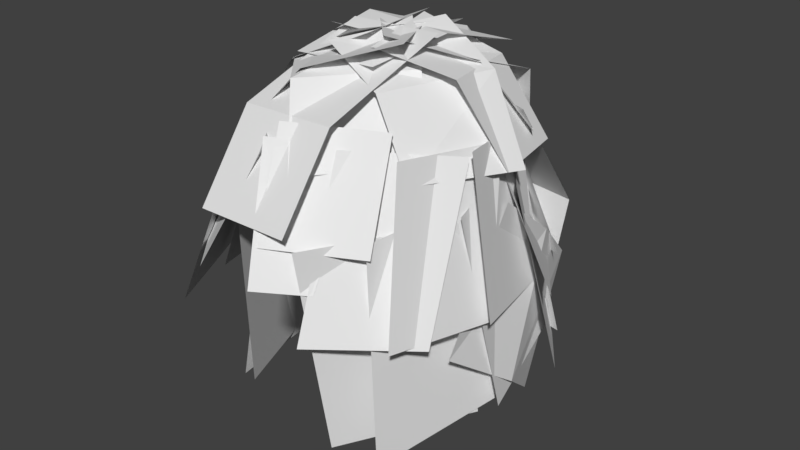 # Source: hair_01.blend  (saved by Blender 2.79.0; exported with 4.5.12 LTS)
import bpy
from mathutils import Matrix  # noqa: F401  (used for matrix-valued properties, if any)

bpy.ops.wm.read_factory_settings(use_empty=True)
scene = bpy.context.scene
scene.name = 'Scene'

# ---- collections
col_collection_1 = bpy.data.collections.new('Collection 1'); scene.collection.children.link(col_collection_1)

# ---- world
world_world = bpy.data.worlds.new('World'); scene.world = world_world
world_world.color = (0.05088, 0.05088, 0.05088)
world_world.use_sun_shadow = False
world_world.sun_shadow_jitter_overblur = 0.0
world_world.cycles.sampling_method = 'MANUAL'

# ---- meshes
me_plane = bpy.data.meshes.new('Plane')
me_plane.from_pydata([(0.3277, -0.3573, 0.09691), (0.2073, -0.2487, 0.0975), (0.243, -0.4512, -0.1291), (0.1691, -0.3656, -0.1286), (0.4579, -0.2767, 0.0915), (0.3264, -0.3649, 0.1053), (0.4582, -0.3977, -0.1323), (0.3774, -0.4672, -0.1214), (0.5786, -0.1411, 0.06331), (0.4333, -0.3069, 0.09087), (0.6028, -0.2745, -0.2409), (0.4575, -0.4402, -0.2133), (0.5693, -0.03738, 0.05635), (0.5263, -0.2661, 0.08224), (0.6178, -0.118, -0.2514), (0.5747, -0.3467, -0.2255), (0.5278, 0.08448, 0.04817), (0.5826, -0.1409, 0.07384), (0.5802, 0.08168, -0.2648), (0.635, -0.1437, -0.2391), (0.4086, 0.1498, 0.04378), (0.5353, -0.03345, 0.06663), (0.5266, 0.2066, -0.2732), (0.6533, 0.02332, -0.2503), (0.3131, 0.1539, 0.04351), (0.5041, 0.07176, 0.05957), (0.3746, 0.2678, -0.2773), (0.5656, 0.1857, -0.2612), (0.1739, 0.04798, 0.05062), (0.3562, 0.155, 0.05398), (0.1217, 0.1666, -0.2705), (0.304, 0.2736, -0.2671), (0.1323, -0.04264, 0.05594), (0.245, 0.1545, 0.05325), (0.08791, 0.02628, -0.2618), (0.2006, 0.2235, -0.2645), (0.1495, -0.1376, 0.06232), (0.175, 0.09672, 0.05713), (0.07754, -0.1356, -0.251), (0.103, 0.09878, -0.2561), (0.19, -0.2288, 0.06843), (0.1348, -0.001318, 0.06371), (0.1172, -0.2911, -0.2405), (0.06199, -0.06362, -0.2453), (0.2304, -0.3325, 0.07539), (0.1288, -0.1275, 0.07218), (0.1682, -0.4329, -0.231), (0.06662, -0.2279, -0.2342), (0.227, -0.4224, -0.03467), (0.4308, -0.4351, -0.0234), (0.2353, -0.03749, 0.2129), (0.4391, -0.05015, 0.2241), (0.2311, -0.3096, 0.1237), (0.435, -0.3222, 0.1349), (0.3899, -0.3759, 0.05358), (0.5271, -0.2007, 0.05223), (0.189, -0.1498, 0.1548), (0.3262, 0.01671, 0.2196), (0.3124, -0.2843, 0.1787), (0.4495, -0.1091, 0.1774), (0.116, -0.1347, 0.03739), (0.2216, -0.3348, 0.06124), (0.3388, 0.04882, 0.2071), (0.4444, -0.1513, 0.2309), (0.2031, -0.05796, 0.1636), (0.3087, -0.2581, 0.1874), (0.2074, -0.1612, 0.1719), (0.4068, -0.1862, 0.1923), (0.2572, 0.1779, 0.1254), (0.4566, 0.1501, 0.1673), (0.2276, 0.01251, 0.2138), (0.4271, -0.009523, 0.2118), (0.2358, -0.1046, 0.2194), (0.4864, -0.001877, 0.1748), (0.1426, 0.2189, -0.0879), (0.4295, 0.2679, -0.08167), (0.1826, 0.1226, 0.1177), (0.4695, 0.1951, 0.1024), (0.3065, -0.1352, 0.2244), (0.3961, 0.07661, 0.2132), (0.09074, -0.03367, -0.002561), (0.1803, 0.1782, -0.01381), (0.1791, -0.06522, 0.1549), (0.2687, 0.1466, 0.1436), (0.347, -0.1345, 0.2244), (0.3035, 0.0957, 0.2119), (0.1107, -0.2137, 0.009517), (0.06725, 0.01659, -0.002968), (0.2057, -0.1719, 0.1621), (0.1622, 0.05832, 0.1496), (0.56, 0.07767, 0.03307), (0.4102, 0.2384, 0.0327), (0.3856, -0.1328, 0.2292), (0.2357, 0.02793, 0.2057), (0.4915, 0.002777, 0.1694), (0.3416, 0.1635, 0.169), (0.3721, 0.05531, 0.2216), (0.2982, -0.1762, 0.2142), (0.6094, -0.01807, 0.006319), (0.5355, -0.2496, 0.03416), (0.513, 0.01555, 0.1594), (0.4391, -0.216, 0.1622), (0.3334, 0.04174, 0.2225), (0.3854, -0.165, 0.2175), (0.5469, 0.1485, -0.004858), (0.5989, -0.05826, 0.01198), (0.4618, 0.1096, 0.1531), (0.5138, -0.09717, 0.1699), (0.3131, 0.2297, -0.1409), (0.5041, 0.1524, -0.1105), (0.3746, 0.2816, -0.4785), (0.5656, 0.2043, -0.4481), (0.1739, 0.1275, -0.1151), (0.3562, 0.2327, -0.1307), (0.1217, 0.184, -0.4539), (0.304, 0.2891, -0.4695), (0.1983, 0.06715, 0.1603), (0.5477, 0.05803, 0.08031), (0.1032, 0.254, -0.5048), (0.4526, 0.2973, -0.5779), (0.1658, 0.246, -0.1253), (0.5152, 0.298, -0.1972), (0.06021, -0.04755, -0.2528), (0.1885, 0.08251, -0.121), (0.1051, 0.1719, -0.5175), (0.2334, 0.302, -0.3857), (0.04898, 0.08928, -0.3605), (0.1773, 0.2193, -0.2287), (0.5878, -0.03596, -0.056), (0.6018, -0.2166, -0.29), (0.5043, 0.3036, -0.3213), (0.5455, 0.123, -0.5553), (0.5618, 0.1411, -0.1866), (0.6179, -0.03953, -0.4206), (0.5753, -0.164, -0.05067), (0.4395, -0.4235, -0.04735), (0.583, -0.09631, -0.4746), (0.4473, -0.3558, -0.4713), (0.5602, -0.03059, -0.03647), (0.5139, -0.3301, -0.0463), (0.5972, -0.05139, -0.4569), (0.5509, -0.3509, -0.4668), (0.5031, 0.1247, -0.01581), (0.582, -0.1661, -0.03793), (0.5428, 0.2045, -0.427), (0.6217, -0.08642, -0.4492), (0.4281, 0.2066, -0.0002144), (0.5977, -0.02689, -0.0264), (0.4366, 0.3704, -0.4635), (0.6061, 0.137, -0.4897), (0.1405, -0.09995, -0.001203), (0.1828, 0.2011, -0.0007564), (0.1058, -0.08449, -0.5018), (0.1481, 0.2165, -0.5013), (0.1864, -0.2186, 0.01598), (0.1266, 0.0761, -0.002532), (0.1471, -0.286, -0.4796), (0.08728, 0.008707, -0.4981), (0.2316, -0.3535, 0.03418), (0.112, -0.08614, 0.006267), (0.2034, -0.3127, -0.4557), (0.08389, -0.04535, -0.4836), (0.5276, -0.3347, -0.06892), (0.3715, -0.4353, -0.05683), (0.4951, -0.2392, 0.1151), (0.339, -0.3398, 0.1272)], [], [(0, 3, 2), (5, 6, 4), (9, 10, 8), (12, 15, 14), (16, 19, 18), (20, 23, 22), (24, 27, 26), (28, 31, 30), (33, 34, 32), (36, 39, 38), (40, 43, 42), (44, 47, 46), (52, 51, 50), (49, 52, 48), (58, 57, 56), (55, 58, 54), (64, 63, 62), (61, 64, 60), (70, 69, 68), (67, 70, 66), (76, 75, 74), (73, 76, 72), (82, 81, 80), (79, 82, 78), (88, 87, 86), (85, 88, 84), (94, 93, 92), (91, 94, 90), (100, 99, 98), (97, 100, 96), (106, 105, 104), (103, 106, 102), (108, 111, 110), (113, 114, 112), (121, 118, 120), (117, 120, 116), (126, 125, 124), (122, 127, 126), (133, 130, 132), (129, 132, 128), (0, 1, 3), (5, 7, 6), (9, 11, 10), (12, 13, 15), (16, 17, 19), (20, 21, 23), (24, 25, 27), (28, 29, 31), (33, 35, 34), (36, 37, 39), (40, 41, 43), (44, 45, 47), (52, 53, 51), (49, 53, 52), (58, 59, 57), (55, 59, 58), (64, 65, 63), (61, 65, 64), (70, 71, 69), (67, 71, 70), (76, 77, 75), (73, 77, 76), (82, 83, 81), (79, 83, 82), (88, 89, 87), (85, 89, 88), (94, 95, 93), (91, 95, 94), (100, 101, 99), (97, 101, 100), (106, 107, 105), (103, 107, 106), (108, 109, 111), (113, 115, 114), (121, 119, 118), (117, 121, 120), (126, 127, 125), (122, 123, 127), (133, 131, 130), (129, 133, 132), (135, 136, 134), (138, 141, 140), (142, 145, 144), (146, 149, 148), (150, 153, 152), (154, 157, 156), (158, 161, 160), (135, 137, 136), (138, 139, 141), (142, 143, 145), (146, 147, 149), (150, 151, 153), (154, 155, 157), (158, 159, 161), (164, 163, 162), (164, 165, 163)])
_uv = me_plane.uv_layers.new(name='UVMap')
_uv.uv.foreach_set('vector', [0.009401, 0.001798, 0.09945, 0.1381, 0.009401, 0.1381, 0.09945, 0.001798, 0.009401, 0.1381, 0.009401, 0.001798, 0.09945, 0.001798, 0.009401, 0.1381, 0.009401, 0.001798, 0.009401, 0.001798, 0.09945, 0.1381, 0.009401, 0.1381, 0.009401, 0.001798, 0.09945, 0.1381, 0.009401, 0.1381, 0.009401, 0.001798, 0.09945, 0.1381, 0.009401, 0.1381, 0.009401, 0.001798, 0.09945, 0.1381, 0.009401, 0.1381, 0.009401, 0.001798, 0.09945, 0.1381, 0.009401, 0.1381, 0.09945, 0.001798, 0.009401, 0.1381, 0.009401, 0.001798, 0.009401, 0.001798, 0.09945, 0.1381, 0.009401, 0.1381, 0.009401, 0.001798, 0.09945, 0.1381, 0.009401, 0.1381, 0.009401, 0.001798, 0.09945, 0.1381, 0.009401, 0.1381, 0.009401, 0.06994, 0.09945, 0.1381, 0.009401, 0.1381, 0.09945, 0.001798, 0.009401, 0.06994, 0.009401, 0.001798, 0.009401, 0.06994, 0.09945, 0.1381, 0.009401, 0.1381, 0.09945, 0.001798, 0.009401, 0.06994, 0.009401, 0.001798, 0.009401, 0.06994, 0.09945, 0.1381, 0.009401, 0.1381, 0.09945, 0.001798, 0.009401, 0.06994, 0.009401, 0.001798, 0.009401, 0.06994, 0.09945, 0.1381, 0.009401, 0.1381, 0.09945, 0.001798, 0.009401, 0.06994, 0.009401, 0.001798, 0.009401, 0.06994, 0.09945, 0.1381, 0.009401, 0.1381, 0.09945, 0.001798, 0.009401, 0.06994, 0.009401, 0.001798, 0.009401, 0.06994, 0.09945, 0.1381, 0.009401, 0.1381, 0.09945, 0.001798, 0.009401, 0.06994, 0.009401, 0.001798, 0.009401, 0.06994, 0.09945, 0.1381, 0.009401, 0.1381, 0.09945, 0.001798, 0.009401, 0.06994, 0.009401, 0.001798, 0.009401, 0.06994, 0.09945, 0.1381, 0.009401, 0.1381, 0.09945, 0.001798, 0.009401, 0.06994, 0.009401, 0.001798, 0.009401, 0.06994, 0.09945, 0.1381, 0.009401, 0.1381, 0.09945, 0.001798, 0.009401, 0.06994, 0.009401, 0.001798, 0.009401, 0.06994, 0.09945, 0.1381, 0.009401, 0.1381, 0.09945, 0.001798, 0.009401, 0.06994, 0.009401, 0.001798, 0.009401, 0.001798, 0.09945, 0.1381, 0.009401, 0.1381, 0.09945, 0.001798, 0.009401, 0.1381, 0.009401, 0.001798, 0.09945, 0.06994, 0.009401, 0.1381, 0.009401, 0.06994, 0.09945, 0.001798, 0.009401, 0.06994, 0.009401, 0.001798, 0.009401, 0.06994, 0.09945, 0.1381, 0.009401, 0.1381, 0.009401, 0.001798, 0.09945, 0.06994, 0.009401, 0.06994, 0.09945, 0.06994, 0.009401, 0.1381, 0.009401, 0.06994, 0.09945, 0.001798, 0.009401, 0.06994, 0.009401, 0.001798, 0.009401, 0.001798, 0.09945, 0.001798, 0.09945, 0.1381, 0.09945, 0.001798, 0.09945, 0.1381, 0.009401, 0.1381, 0.09945, 0.001798, 0.09945, 0.1381, 0.009401, 0.1381, 0.009401, 0.001798, 0.09945, 0.001798, 0.09945, 0.1381, 0.009401, 0.001798, 0.09945, 0.001798, 0.09945, 0.1381, 0.009401, 0.001798, 0.09945, 0.001798, 0.09945, 0.1381, 0.009401, 0.001798, 0.09945, 0.001798, 0.09945, 0.1381, 0.009401, 0.001798, 0.09945, 0.001798, 0.09945, 0.1381, 0.09945, 0.001798, 0.09945, 0.1381, 0.009401, 0.1381, 0.009401, 0.001798, 0.09945, 0.001798, 0.09945, 0.1381, 0.009401, 0.001798, 0.09945, 0.001798, 0.09945, 0.1381, 0.009401, 0.001798, 0.09945, 0.001798, 0.09945, 0.1381, 0.009401, 0.06994, 0.09945, 0.06994, 0.09945, 0.1381, 0.09945, 0.001798, 0.09945, 0.06994, 0.009401, 0.06994, 0.009401, 0.06994, 0.09945, 0.06994, 0.09945, 0.1381, 0.09945, 0.001798, 0.09945, 0.06994, 0.009401, 0.06994, 0.009401, 0.06994, 0.09945, 0.06994, 0.09945, 0.1381, 0.09945, 0.001798, 0.09945, 0.06994, 0.009401, 0.06994, 0.009401, 0.06994, 0.09945, 0.06994, 0.09945, 0.1381, 0.09945, 0.001798, 0.09945, 0.06994, 0.009401, 0.06994, 0.009401, 0.06994, 0.09945, 0.06994, 0.09945, 0.1381, 0.09945, 0.001798, 0.09945, 0.06994, 0.009401, 0.06994, 0.009401, 0.06994, 0.09945, 0.06994, 0.09945, 0.1381, 0.09945, 0.001798, 0.09945, 0.06994, 0.009401, 0.06994, 0.009401, 0.06994, 0.09945, 0.06994, 0.09945, 0.1381, 0.09945, 0.001798, 0.09945, 0.06994, 0.009401, 0.06994, 0.009401, 0.06994, 0.09945, 0.06994, 0.09945, 0.1381, 0.09945, 0.001798, 0.09945, 0.06994, 0.009401, 0.06994, 0.009401, 0.06994, 0.09945, 0.06994, 0.09945, 0.1381, 0.09945, 0.001798, 0.09945, 0.06994, 0.009401, 0.06994, 0.009401, 0.06994, 0.09945, 0.06994, 0.09945, 0.1381, 0.09945, 0.001798, 0.09945, 0.06994, 0.009401, 0.06994, 0.009401, 0.001798, 0.09945, 0.001798, 0.09945, 0.1381, 0.09945, 0.001798, 0.09945, 0.1381, 0.009401, 0.1381, 0.09945, 0.06994, 0.09945, 0.1381, 0.009401, 0.1381, 0.09945, 0.001798, 0.09945, 0.06994, 0.009401, 0.06994, 0.009401, 0.06994, 0.09945, 0.06994, 0.09945, 0.1381, 0.009401, 0.001798, 0.09945, 0.001798, 0.09945, 0.06994, 0.09945, 0.06994, 0.09945, 0.1381, 0.009401, 0.1381, 0.09945, 0.001798, 0.09945, 0.06994, 0.009401, 0.06994, 0.09945, 0.001798, 0.009401, 0.1381, 0.009401, 0.001798, 0.009401, 0.001798, 0.09945, 0.1381, 0.009401, 0.1381, 0.009401, 0.001798, 0.09945, 0.1381, 0.009401, 0.1381, 0.009401, 0.001798, 0.09945, 0.1381, 0.009401, 0.1381, 0.009401, 0.001798, 0.09945, 0.1381, 0.009401, 0.1381, 0.009401, 0.001798, 0.09945, 0.1381, 0.009401, 0.1381, 0.009401, 0.001798, 0.09945, 0.1381, 0.009401, 0.1381, 0.09945, 0.001798, 0.09945, 0.1381, 0.009401, 0.1381, 0.009401, 0.001798, 0.09945, 0.001798, 0.09945, 0.1381, 0.009401, 0.001798, 0.09945, 0.001798, 0.09945, 0.1381, 0.009401, 0.001798, 0.09945, 0.001798, 0.09945, 0.1381, 0.009401, 0.001798, 0.09945, 0.001798, 0.09945, 0.1381, 0.009401, 0.001798, 0.09945, 0.001798, 0.09945, 0.1381, 0.009401, 0.001798, 0.09945, 0.001798, 0.09945, 0.1381, 0.009401, 0.06994, 0.09945, 0.1381, 0.009401, 0.1381, 0.009401, 0.06994, 0.09945, 0.06994, 0.09945, 0.1381])
me_plane.use_remesh_preserve_volume = False
me_plane.use_remesh_preserve_attributes = False
me_plane.use_mirror_vertex_groups = False
me_plane.update()

# ---- objects
ob_plane = bpy.data.objects.new('Plane', me_plane)

# ---- transforms, parenting, visibility, modifiers, constraints
ob_plane.location = (-0.3496, 0.05228, 0.4277)
ob_plane.lineart.crease_threshold = 0.0

# ---- collection membership
col_collection_1.objects.link(ob_plane)

# ---- scene / render settings (as saved in the file)
scene.frame_start = 1; scene.frame_end = 250; scene.frame_set(1)
scene.render.engine = 'BLENDER_EEVEE_NEXT'
scene.render.resolution_percentage = 50
scene.render.dither_intensity = 0.0
scene.cycles.use_denoising = False
scene.cycles.samples = 128
scene.cycles.sampling_pattern = 'TABULATED_SOBOL'
scene.cycles.use_adaptive_sampling = False
scene.cycles.use_light_tree = False
scene.cycles.blur_glossy = 0.0
scene.cycles.sample_clamp_indirect = 0.0
scene.view_settings.view_transform = 'Standard'
bpy.context.view_layer.update()

# ---- added for rendering (the .blend has no active camera and no usable light): camera, sun
cam_auto = bpy.data.cameras.new('AutoCamera')
cam_auto.lens = 50.0
cam_auto.sensor_width = 36.0
cam_auto.clip_end = 1000.0
ob_auto_camera = bpy.data.objects.new('AutoCamera', cam_auto)
scene.collection.objects.link(ob_auto_camera)
ob_auto_camera.location = (1.21526, -1.45258, 1.22524)
ob_auto_camera.rotation_euler = (1.09748, -7.21219e-08, 0.694738)
scene.camera = ob_auto_camera
light_auto_sun = bpy.data.lights.new('AutoSun', 'SUN')
light_auto_sun.energy = 3.0
light_auto_sun.angle = 0.0523599
ob_auto_sun = bpy.data.objects.new('AutoSun', light_auto_sun)
scene.collection.objects.link(ob_auto_sun)
ob_auto_sun.rotation_euler = (0.872665, 0.174533, 0.523599)
bpy.context.view_layer.update()
